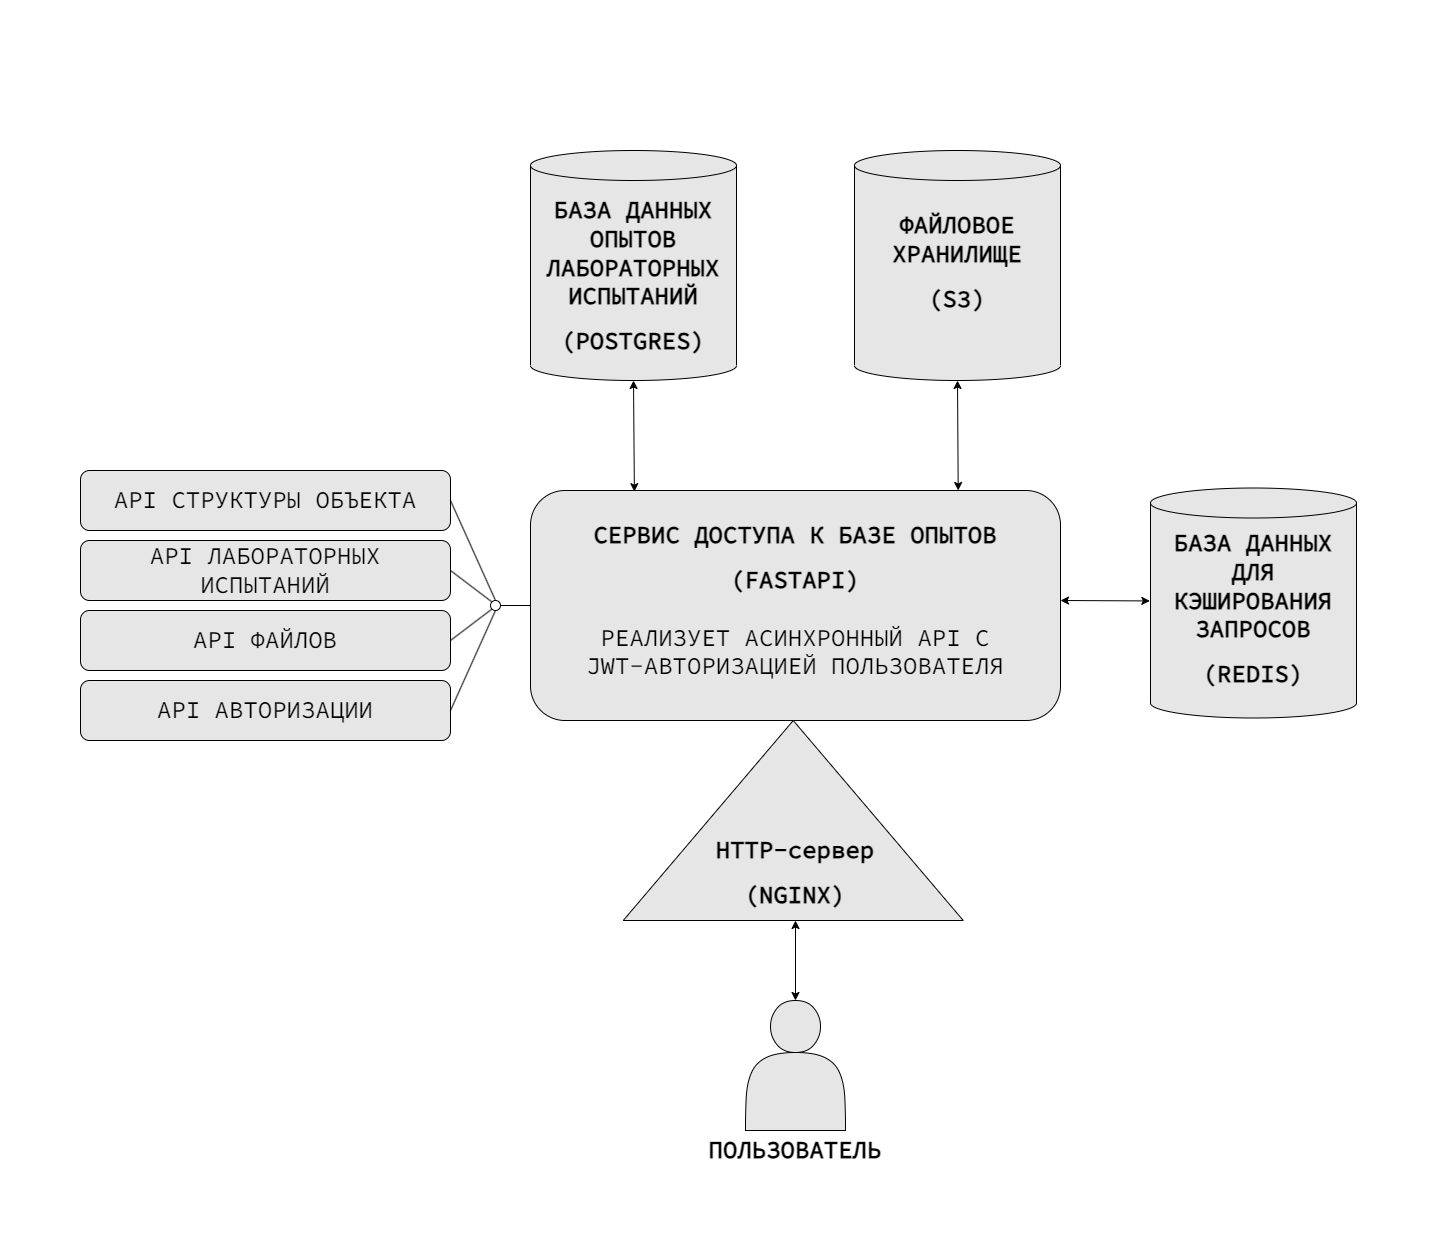

The diagram above was exported from draw.io. Its source (the exported page's mxGraphModel, read from the mxfile embedded in the PNG):
<mxGraphModel dx="278" dy="1328" grid="1" gridSize="10" guides="1" tooltips="1" connect="1" arrows="1" fold="1" page="1" pageScale="1" pageWidth="827" pageHeight="1169" math="0" shadow="0">
  <root>
    <mxCell id="0" />
    <mxCell id="1" parent="0" />
    <mxCell id="dme1kp3Rxb_B4lYkNK6h-13" value="" style="rounded=0;whiteSpace=wrap;html=1;fillColor=none;strokeColor=none;" parent="1" vertex="1">
      <mxGeometry x="40" y="-450" width="1440" height="1170" as="geometry" />
    </mxCell>
    <mxCell id="6cmWVlEK9j7ISCLCVXl6-8" value="" style="rounded=0;whiteSpace=wrap;html=1;fillColor=none;strokeColor=none;" parent="1" vertex="1">
      <mxGeometry x="390" y="-520" width="1090" height="1210" as="geometry" />
    </mxCell>
    <mxCell id="4W5uZYYi8OVt65bEpB59-5" value="" style="shape=cylinder3;whiteSpace=wrap;html=1;boundedLbl=1;backgroundOutline=1;size=15;fillColor=#E6E6E6;" parent="1" vertex="1">
      <mxGeometry x="570" y="-370" width="206" height="230" as="geometry" />
    </mxCell>
    <mxCell id="4W5uZYYi8OVt65bEpB59-7" value="&lt;h1&gt;&lt;span style=&quot;background-color: initial;&quot;&gt;&lt;font data-font-src=&quot;https://fonts.googleapis.com/css?family=Source+Code+Pro&quot; face=&quot;Source Code Pro&quot; style=&quot;font-size: 24px;&quot;&gt;БАЗА ДАННЫХ ОПЫТОВ ЛАБОРАТОРНЫХ ИСПЫТАНИЙ&lt;/font&gt;&lt;/span&gt;&lt;br&gt;&lt;/h1&gt;&lt;div&gt;&lt;span style=&quot;background-color: initial;&quot;&gt;&lt;font data-font-src=&quot;https://fonts.googleapis.com/css?family=Source+Code+Pro&quot; face=&quot;Source Code Pro&quot; style=&quot;font-size: 24px;&quot;&gt;&lt;b&gt;(POSTGRES)&lt;/b&gt;&lt;/font&gt;&lt;/span&gt;&lt;/div&gt;" style="text;html=1;strokeColor=none;fillColor=none;spacing=5;spacingTop=-20;whiteSpace=wrap;overflow=hidden;rounded=0;align=center;" parent="1" vertex="1">
      <mxGeometry x="578" y="-330" width="190" height="165" as="geometry" />
    </mxCell>
    <mxCell id="4W5uZYYi8OVt65bEpB59-8" value="" style="shape=cylinder3;whiteSpace=wrap;html=1;boundedLbl=1;backgroundOutline=1;size=15;fillColor=#E6E6E6;" parent="1" vertex="1">
      <mxGeometry x="894" y="-370" width="206" height="230" as="geometry" />
    </mxCell>
    <mxCell id="4W5uZYYi8OVt65bEpB59-9" value="&lt;h1 style=&quot;border-color: var(--border-color);&quot;&gt;&lt;font data-font-src=&quot;https://fonts.googleapis.com/css?family=Source+Code+Pro&quot; face=&quot;Source Code Pro&quot;&gt;ФАЙЛОВОЕ ХРАНИЛИЩЕ&lt;/font&gt;&lt;/h1&gt;&lt;h1 style=&quot;border-color: var(--border-color);&quot;&gt;&lt;font data-font-src=&quot;https://fonts.googleapis.com/css?family=Source+Code+Pro&quot; face=&quot;Source Code Pro&quot;&gt;(S3)&lt;/font&gt;&lt;/h1&gt;" style="text;html=1;strokeColor=none;fillColor=none;spacing=5;spacingTop=-20;whiteSpace=wrap;overflow=hidden;rounded=0;align=center;" parent="1" vertex="1">
      <mxGeometry x="902" y="-315" width="190" height="120" as="geometry" />
    </mxCell>
    <mxCell id="4W5uZYYi8OVt65bEpB59-11" value="" style="rounded=1;whiteSpace=wrap;html=1;fillColor=#E6E6E6;" parent="1" vertex="1">
      <mxGeometry x="570" y="-30" width="530" height="230" as="geometry" />
    </mxCell>
    <mxCell id="4W5uZYYi8OVt65bEpB59-12" value="&lt;h1&gt;&lt;font data-font-src=&quot;https://fonts.googleapis.com/css?family=Source+Code+Pro&quot; face=&quot;Source Code Pro&quot;&gt;&lt;span style=&quot;background-color: initial;&quot;&gt;&lt;font data-font-src=&quot;https://fonts.googleapis.com/css?family=Source+Code+Pro&quot; style=&quot;font-size: 24px;&quot;&gt;СЕРВИС ДОСТУПА К БАЗЕ ОПЫТОВ&lt;/font&gt;&lt;/span&gt;&lt;/font&gt;&lt;/h1&gt;&lt;h1&gt;&lt;font data-font-src=&quot;https://fonts.googleapis.com/css?family=Source+Code+Pro&quot; face=&quot;Source Code Pro&quot;&gt;&lt;span style=&quot;background-color: initial;&quot;&gt;&lt;font data-font-src=&quot;https://fonts.googleapis.com/css?family=Source+Code+Pro&quot; style=&quot;font-size: 24px;&quot;&gt;(FASTAPI)&lt;br&gt;&lt;/font&gt;&lt;/span&gt;&lt;br&gt;&lt;font style=&quot;font-weight: normal;&quot; data-font-src=&quot;https://fonts.googleapis.com/css?family=Source+Code+Pro&quot;&gt;РЕАЛИЗУЕТ АСИНХРОННЫЙ API С JWT-АВТОРИЗАЦИЕЙ ПОЛЬЗОВАТЕЛЯ&lt;/font&gt;&lt;/font&gt;&lt;/h1&gt;" style="text;html=1;strokeColor=none;fillColor=none;spacing=5;spacingTop=-20;whiteSpace=wrap;overflow=hidden;rounded=0;align=center;" parent="1" vertex="1">
      <mxGeometry x="610" y="-5" width="450" height="175" as="geometry" />
    </mxCell>
    <mxCell id="4W5uZYYi8OVt65bEpB59-13" style="edgeStyle=orthogonalEdgeStyle;rounded=0;orthogonalLoop=1;jettySize=auto;html=1;exitX=0.5;exitY=1;exitDx=0;exitDy=0;" parent="1" edge="1">
      <mxGeometry relative="1" as="geometry">
        <mxPoint x="827.75" y="200" as="sourcePoint" />
        <mxPoint x="827.75" y="200" as="targetPoint" />
      </mxGeometry>
    </mxCell>
    <mxCell id="4W5uZYYi8OVt65bEpB59-28" style="edgeStyle=orthogonalEdgeStyle;rounded=0;orthogonalLoop=1;jettySize=auto;html=1;exitX=0.5;exitY=1;exitDx=0;exitDy=0;" parent="1" edge="1">
      <mxGeometry relative="1" as="geometry">
        <mxPoint x="560" y="400.1700000000001" as="sourcePoint" />
        <mxPoint x="560" y="400.1700000000001" as="targetPoint" />
      </mxGeometry>
    </mxCell>
    <mxCell id="nTKSX75sTzpckh8bv172-1" value="" style="shape=cylinder3;whiteSpace=wrap;html=1;boundedLbl=1;backgroundOutline=1;size=15;fillColor=#E6E6E6;" parent="1" vertex="1">
      <mxGeometry x="1190" y="-32.5" width="206" height="230" as="geometry" />
    </mxCell>
    <mxCell id="nTKSX75sTzpckh8bv172-2" value="&lt;h1 style=&quot;border-color: var(--border-color);&quot;&gt;&lt;font face=&quot;Source Code Pro&quot;&gt;БАЗА ДАННЫХ ДЛЯ КЭШИРОВАНИЯ ЗАПРОСОВ&lt;/font&gt;&lt;/h1&gt;&lt;h1 style=&quot;border-color: var(--border-color);&quot;&gt;&lt;font face=&quot;Source Code Pro&quot;&gt;(REDIS)&lt;/font&gt;&lt;/h1&gt;" style="text;html=1;strokeColor=none;fillColor=none;spacing=5;spacingTop=-20;whiteSpace=wrap;overflow=hidden;rounded=0;align=center;" parent="1" vertex="1">
      <mxGeometry x="1198" y="2.5" width="190" height="165" as="geometry" />
    </mxCell>
    <mxCell id="nTKSX75sTzpckh8bv172-3" value="" style="endArrow=classic;startArrow=classic;html=1;rounded=0;entryX=0.5;entryY=1;entryDx=0;entryDy=0;entryPerimeter=0;exitX=0.196;exitY=0.005;exitDx=0;exitDy=0;exitPerimeter=0;" parent="1" source="4W5uZYYi8OVt65bEpB59-11" target="4W5uZYYi8OVt65bEpB59-5" edge="1">
      <mxGeometry width="50" height="50" relative="1" as="geometry">
        <mxPoint x="1100" y="250" as="sourcePoint" />
        <mxPoint x="1150" y="200" as="targetPoint" />
      </mxGeometry>
    </mxCell>
    <mxCell id="nTKSX75sTzpckh8bv172-4" value="" style="endArrow=classic;startArrow=classic;html=1;rounded=0;entryX=0.5;entryY=1;entryDx=0;entryDy=0;entryPerimeter=0;exitX=0.807;exitY=0;exitDx=0;exitDy=0;exitPerimeter=0;" parent="1" source="4W5uZYYi8OVt65bEpB59-11" target="4W5uZYYi8OVt65bEpB59-8" edge="1">
      <mxGeometry width="50" height="50" relative="1" as="geometry">
        <mxPoint x="880" y="-20" as="sourcePoint" />
        <mxPoint x="930" y="-70" as="targetPoint" />
      </mxGeometry>
    </mxCell>
    <mxCell id="nTKSX75sTzpckh8bv172-8" value="" style="triangle;whiteSpace=wrap;html=1;rotation=-90;fillColor=#E6E6E6;" parent="1" vertex="1">
      <mxGeometry x="732.75" y="130" width="200" height="340" as="geometry" />
    </mxCell>
    <mxCell id="nTKSX75sTzpckh8bv172-9" value="&lt;h1&gt;&lt;font data-font-src=&quot;https://fonts.googleapis.com/css?family=Source+Code+Pro&quot; face=&quot;Source Code Pro&quot;&gt;HTTP-сервер&lt;/font&gt;&lt;/h1&gt;&lt;h1&gt;&lt;span style=&quot;background-color: initial;&quot;&gt;&lt;font data-font-src=&quot;https://fonts.googleapis.com/css?family=Source+Code+Pro&quot; face=&quot;Source Code Pro&quot; style=&quot;font-size: 24px;&quot;&gt;(NGINX)&lt;br&gt;&lt;/font&gt;&lt;/span&gt;&lt;br&gt;&lt;/h1&gt;" style="text;html=1;strokeColor=none;fillColor=none;spacing=5;spacingTop=-20;whiteSpace=wrap;overflow=hidden;rounded=0;align=center;" parent="1" vertex="1">
      <mxGeometry x="667.25" y="310" width="335.5" height="90" as="geometry" />
    </mxCell>
    <mxCell id="nTKSX75sTzpckh8bv172-12" value="" style="endArrow=classic;startArrow=classic;html=1;rounded=0;entryX=0.5;entryY=1;entryDx=0;entryDy=0;exitX=-0.003;exitY=0.491;exitDx=0;exitDy=0;exitPerimeter=0;" parent="1" source="nTKSX75sTzpckh8bv172-1" edge="1">
      <mxGeometry width="50" height="50" relative="1" as="geometry">
        <mxPoint x="1385.0000000000005" y="80" as="sourcePoint" />
        <mxPoint x="1100.0000000000005" y="80" as="targetPoint" />
      </mxGeometry>
    </mxCell>
    <mxCell id="6cmWVlEK9j7ISCLCVXl6-2" value="" style="shape=actor;whiteSpace=wrap;html=1;fillColor=#E6E6E6;" parent="1" vertex="1">
      <mxGeometry x="785" y="480" width="100" height="130" as="geometry" />
    </mxCell>
    <mxCell id="6cmWVlEK9j7ISCLCVXl6-3" value="&lt;h1&gt;&lt;font style=&quot;&quot; data-font-src=&quot;https://fonts.googleapis.com/css?family=Source+Code+Pro&quot; face=&quot;Source Code Pro&quot;&gt;ПОЛЬЗОВАТЕЛЬ&lt;/font&gt;&lt;/h1&gt;" style="text;html=1;strokeColor=none;fillColor=none;spacing=5;spacingTop=-20;whiteSpace=wrap;overflow=hidden;rounded=0;align=center;" parent="1" vertex="1">
      <mxGeometry x="667.25" y="610" width="335.5" height="40" as="geometry" />
    </mxCell>
    <mxCell id="6cmWVlEK9j7ISCLCVXl6-4" value="" style="endArrow=classic;startArrow=classic;html=1;rounded=0;exitX=0.5;exitY=0;exitDx=0;exitDy=0;entryX=0.5;entryY=1;entryDx=0;entryDy=0;" parent="1" source="6cmWVlEK9j7ISCLCVXl6-2" target="nTKSX75sTzpckh8bv172-9" edge="1">
      <mxGeometry width="50" height="50" relative="1" as="geometry">
        <mxPoint x="801" y="521" as="sourcePoint" />
        <mxPoint x="860" y="440" as="targetPoint" />
      </mxGeometry>
    </mxCell>
    <mxCell id="dme1kp3Rxb_B4lYkNK6h-1" value="&lt;font style=&quot;font-size: 24px;&quot; data-font-src=&quot;https://fonts.googleapis.com/css?family=Source+Code+Pro&quot; face=&quot;Source Code Pro&quot;&gt;API СТРУКТУРЫ ОБЪЕКТА&lt;/font&gt;" style="rounded=1;whiteSpace=wrap;html=1;fillColor=#E6E6E6;" parent="1" vertex="1">
      <mxGeometry x="120" y="-50" width="370" height="60" as="geometry" />
    </mxCell>
    <mxCell id="dme1kp3Rxb_B4lYkNK6h-2" value="&lt;font style=&quot;font-size: 24px;&quot; data-font-src=&quot;https://fonts.googleapis.com/css?family=Source+Code+Pro&quot; face=&quot;Source Code Pro&quot;&gt;API ЛАБОРАТОРНЫХ ИСПЫТАНИЙ&lt;/font&gt;" style="rounded=1;whiteSpace=wrap;html=1;fillColor=#E6E6E6;" parent="1" vertex="1">
      <mxGeometry x="120" y="20" width="370" height="60" as="geometry" />
    </mxCell>
    <mxCell id="dme1kp3Rxb_B4lYkNK6h-3" value="&lt;font style=&quot;font-size: 24px;&quot; data-font-src=&quot;https://fonts.googleapis.com/css?family=Source+Code+Pro&quot; face=&quot;Source Code Pro&quot;&gt;API ФАЙЛОВ&lt;/font&gt;" style="rounded=1;whiteSpace=wrap;html=1;fillColor=#E6E6E6;" parent="1" vertex="1">
      <mxGeometry x="120" y="90" width="370" height="60" as="geometry" />
    </mxCell>
    <mxCell id="dme1kp3Rxb_B4lYkNK6h-4" value="&lt;font style=&quot;font-size: 24px;&quot; data-font-src=&quot;https://fonts.googleapis.com/css?family=Source+Code+Pro&quot; face=&quot;Source Code Pro&quot;&gt;API АВТОРИЗАЦИИ&lt;/font&gt;" style="rounded=1;whiteSpace=wrap;html=1;fillColor=#E6E6E6;" parent="1" vertex="1">
      <mxGeometry x="120" y="160" width="370" height="60" as="geometry" />
    </mxCell>
    <mxCell id="dme1kp3Rxb_B4lYkNK6h-5" value="" style="ellipse;whiteSpace=wrap;html=1;aspect=fixed;" parent="1" vertex="1">
      <mxGeometry x="530" y="80" width="10" height="10" as="geometry" />
    </mxCell>
    <mxCell id="dme1kp3Rxb_B4lYkNK6h-6" value="" style="endArrow=none;html=1;rounded=0;entryX=1;entryY=0.5;entryDx=0;entryDy=0;exitX=0;exitY=1;exitDx=0;exitDy=0;" parent="1" source="dme1kp3Rxb_B4lYkNK6h-5" target="dme1kp3Rxb_B4lYkNK6h-3" edge="1">
      <mxGeometry width="50" height="50" relative="1" as="geometry">
        <mxPoint x="530" y="90" as="sourcePoint" />
        <mxPoint x="740" y="100" as="targetPoint" />
      </mxGeometry>
    </mxCell>
    <mxCell id="dme1kp3Rxb_B4lYkNK6h-8" value="" style="endArrow=none;html=1;rounded=0;entryX=1;entryY=0.5;entryDx=0;entryDy=0;exitX=0;exitY=0;exitDx=0;exitDy=0;" parent="1" source="dme1kp3Rxb_B4lYkNK6h-5" target="dme1kp3Rxb_B4lYkNK6h-2" edge="1">
      <mxGeometry width="50" height="50" relative="1" as="geometry">
        <mxPoint x="690" y="150" as="sourcePoint" />
        <mxPoint x="740" y="100" as="targetPoint" />
      </mxGeometry>
    </mxCell>
    <mxCell id="dme1kp3Rxb_B4lYkNK6h-10" value="" style="endArrow=none;html=1;rounded=0;exitX=0.5;exitY=0;exitDx=0;exitDy=0;entryX=1;entryY=0.5;entryDx=0;entryDy=0;" parent="1" source="dme1kp3Rxb_B4lYkNK6h-5" target="dme1kp3Rxb_B4lYkNK6h-1" edge="1">
      <mxGeometry width="50" height="50" relative="1" as="geometry">
        <mxPoint x="610" y="100" as="sourcePoint" />
        <mxPoint x="660" y="50" as="targetPoint" />
      </mxGeometry>
    </mxCell>
    <mxCell id="dme1kp3Rxb_B4lYkNK6h-11" value="" style="endArrow=none;html=1;rounded=0;exitX=0.5;exitY=1;exitDx=0;exitDy=0;entryX=1;entryY=0.5;entryDx=0;entryDy=0;" parent="1" source="dme1kp3Rxb_B4lYkNK6h-5" target="dme1kp3Rxb_B4lYkNK6h-4" edge="1">
      <mxGeometry width="50" height="50" relative="1" as="geometry">
        <mxPoint x="540" y="100" as="sourcePoint" />
        <mxPoint x="500" y="130" as="targetPoint" />
      </mxGeometry>
    </mxCell>
    <mxCell id="dme1kp3Rxb_B4lYkNK6h-12" value="" style="endArrow=none;html=1;rounded=0;entryX=1;entryY=0.5;entryDx=0;entryDy=0;exitX=0;exitY=0.5;exitDx=0;exitDy=0;" parent="1" source="4W5uZYYi8OVt65bEpB59-11" target="dme1kp3Rxb_B4lYkNK6h-5" edge="1">
      <mxGeometry width="50" height="50" relative="1" as="geometry">
        <mxPoint x="570" y="110" as="sourcePoint" />
        <mxPoint x="620" y="60" as="targetPoint" />
      </mxGeometry>
    </mxCell>
  </root>
</mxGraphModel>